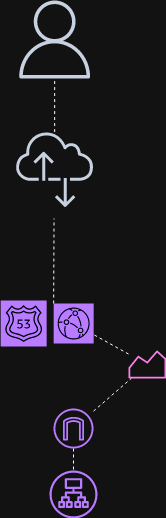

The diagram above was exported from draw.io. Its source (the exported page's mxGraphModel, read from the mxfile embedded in the PNG):
<mxGraphModel dx="1434" dy="1878" grid="1" gridSize="10" guides="1" tooltips="1" connect="1" arrows="1" fold="1" page="1" pageScale="1" pageWidth="850" pageHeight="1100" math="0" shadow="0">
  <root>
    <mxCell id="0" />
    <mxCell id="1" parent="0" />
    <mxCell id="-xqT9ymkrankEkbyOjLV-25" value="" style="group" vertex="1" connectable="0" parent="1">
      <mxGeometry x="442.1600000000001" y="-30" width="93" height="46" as="geometry" />
    </mxCell>
    <mxCell id="-xqT9ymkrankEkbyOjLV-26" value="" style="sketch=0;points=[[0,0,0],[0.25,0,0],[0.5,0,0],[0.75,0,0],[1,0,0],[0,1,0],[0.25,1,0],[0.5,1,0],[0.75,1,0],[1,1,0],[0,0.25,0],[0,0.5,0],[0,0.75,0],[1,0.25,0],[1,0.5,0],[1,0.75,0]];outlineConnect=0;fontColor=#232F3E;fillColor=#8C4FFF;strokeColor=#ffffff;dashed=0;verticalLabelPosition=bottom;verticalAlign=top;align=center;html=1;fontSize=12;fontStyle=0;aspect=fixed;shape=mxgraph.aws4.resourceIcon;resIcon=mxgraph.aws4.route_53;" vertex="1" parent="-xqT9ymkrankEkbyOjLV-25">
      <mxGeometry width="46" height="46" as="geometry" />
    </mxCell>
    <mxCell id="-xqT9ymkrankEkbyOjLV-27" value="" style="sketch=0;points=[[0,0,0],[0.25,0,0],[0.5,0,0],[0.75,0,0],[1,0,0],[0,1,0],[0.25,1,0],[0.5,1,0],[0.75,1,0],[1,1,0],[0,0.25,0],[0,0.5,0],[0,0.75,0],[1,0.25,0],[1,0.5,0],[1,0.75,0]];outlineConnect=0;fontColor=#232F3E;fillColor=#8C4FFF;strokeColor=#ffffff;dashed=0;verticalLabelPosition=bottom;verticalAlign=top;align=center;html=1;fontSize=12;fontStyle=0;aspect=fixed;shape=mxgraph.aws4.resourceIcon;resIcon=mxgraph.aws4.cloudfront;" vertex="1" parent="-xqT9ymkrankEkbyOjLV-25">
      <mxGeometry x="53" y="3" width="40" height="40" as="geometry" />
    </mxCell>
    <mxCell id="-xqT9ymkrankEkbyOjLV-28" value="" style="sketch=0;outlineConnect=0;fontColor=#232F3E;gradientColor=none;fillColor=#E7157B;strokeColor=none;dashed=0;verticalLabelPosition=bottom;verticalAlign=top;align=center;html=1;fontSize=12;fontStyle=0;aspect=fixed;pointerEvents=1;shape=mxgraph.aws4.monitoring;" vertex="1" parent="1">
      <mxGeometry x="570" y="20" width="37.66" height="28" as="geometry" />
    </mxCell>
    <mxCell id="-xqT9ymkrankEkbyOjLV-29" value="" style="endArrow=none;dashed=1;html=1;rounded=0;" edge="1" parent="1" source="-xqT9ymkrankEkbyOjLV-28" target="-xqT9ymkrankEkbyOjLV-27">
      <mxGeometry width="50" height="50" relative="1" as="geometry">
        <mxPoint x="570" y="60" as="sourcePoint" />
        <mxPoint x="570" y="-12" as="targetPoint" />
      </mxGeometry>
    </mxCell>
    <mxCell id="-xqT9ymkrankEkbyOjLV-30" value="" style="endArrow=none;dashed=1;html=1;rounded=0;" edge="1" parent="1" source="-xqT9ymkrankEkbyOjLV-31" target="-xqT9ymkrankEkbyOjLV-33">
      <mxGeometry width="50" height="50" relative="1" as="geometry">
        <mxPoint x="580" y="26" as="sourcePoint" />
        <mxPoint x="515" y="70" as="targetPoint" />
      </mxGeometry>
    </mxCell>
    <mxCell id="-xqT9ymkrankEkbyOjLV-31" value="" style="sketch=0;outlineConnect=0;fontColor=#232F3E;gradientColor=none;fillColor=#8C4FFF;strokeColor=none;dashed=0;verticalLabelPosition=bottom;verticalAlign=top;align=center;html=1;fontSize=12;fontStyle=0;aspect=fixed;pointerEvents=1;shape=mxgraph.aws4.internet_gateway;" vertex="1" parent="1">
      <mxGeometry x="495" y="78" width="40" height="40" as="geometry" />
    </mxCell>
    <mxCell id="-xqT9ymkrankEkbyOjLV-32" value="" style="endArrow=none;dashed=1;html=1;rounded=0;" edge="1" parent="1" source="-xqT9ymkrankEkbyOjLV-31" target="-xqT9ymkrankEkbyOjLV-28">
      <mxGeometry width="50" height="50" relative="1" as="geometry">
        <mxPoint x="713" y="295" as="sourcePoint" />
        <mxPoint x="515" y="108" as="targetPoint" />
      </mxGeometry>
    </mxCell>
    <mxCell id="-xqT9ymkrankEkbyOjLV-33" value="" style="sketch=0;outlineConnect=0;fontColor=#232F3E;gradientColor=none;fillColor=#8C4FFF;strokeColor=none;dashed=0;verticalLabelPosition=bottom;verticalAlign=top;align=center;html=1;fontSize=12;fontStyle=0;aspect=fixed;pointerEvents=1;shape=mxgraph.aws4.application_load_balancer;" vertex="1" parent="1">
      <mxGeometry x="491" y="140" width="48" height="48" as="geometry" />
    </mxCell>
    <mxCell id="-xqT9ymkrankEkbyOjLV-34" value="" style="sketch=0;outlineConnect=0;fontColor=#232F3E;gradientColor=none;fillColor=#232F3D;strokeColor=none;dashed=0;verticalLabelPosition=bottom;verticalAlign=top;align=center;html=1;fontSize=12;fontStyle=0;aspect=fixed;pointerEvents=1;shape=mxgraph.aws4.internet_alt2;" vertex="1" parent="1">
      <mxGeometry x="457.16" y="-200.00000000000003" width="78" height="78" as="geometry" />
    </mxCell>
    <mxCell id="-xqT9ymkrankEkbyOjLV-35" value="" style="sketch=0;outlineConnect=0;fontColor=#232F3E;gradientColor=none;fillColor=#232F3D;strokeColor=none;dashed=0;verticalLabelPosition=bottom;verticalAlign=top;align=center;html=1;fontSize=12;fontStyle=0;aspect=fixed;pointerEvents=1;shape=mxgraph.aws4.user;" vertex="1" parent="1">
      <mxGeometry x="457.16" y="-330" width="78" height="78" as="geometry" />
    </mxCell>
    <mxCell id="-xqT9ymkrankEkbyOjLV-36" value="" style="endArrow=none;dashed=1;html=1;rounded=0;" edge="1" parent="1" source="-xqT9ymkrankEkbyOjLV-34" target="-xqT9ymkrankEkbyOjLV-35">
      <mxGeometry width="50" height="50" relative="1" as="geometry">
        <mxPoint x="762.34" y="12.000000000000007" as="sourcePoint" />
        <mxPoint x="660.34" y="-120" as="targetPoint" />
      </mxGeometry>
    </mxCell>
    <mxCell id="-xqT9ymkrankEkbyOjLV-37" value="" style="endArrow=none;dashed=1;html=1;rounded=0;entryX=0.492;entryY=1.154;entryDx=0;entryDy=0;entryPerimeter=0;exitX=0;exitY=0;exitDx=0;exitDy=0;exitPerimeter=0;" edge="1" parent="1" source="-xqT9ymkrankEkbyOjLV-27" target="-xqT9ymkrankEkbyOjLV-34">
      <mxGeometry width="50" height="50" relative="1" as="geometry">
        <mxPoint x="498.4999999999999" y="-58.5" as="sourcePoint" />
        <mxPoint x="498.75" y="120" as="targetPoint" />
      </mxGeometry>
    </mxCell>
  </root>
</mxGraphModel>